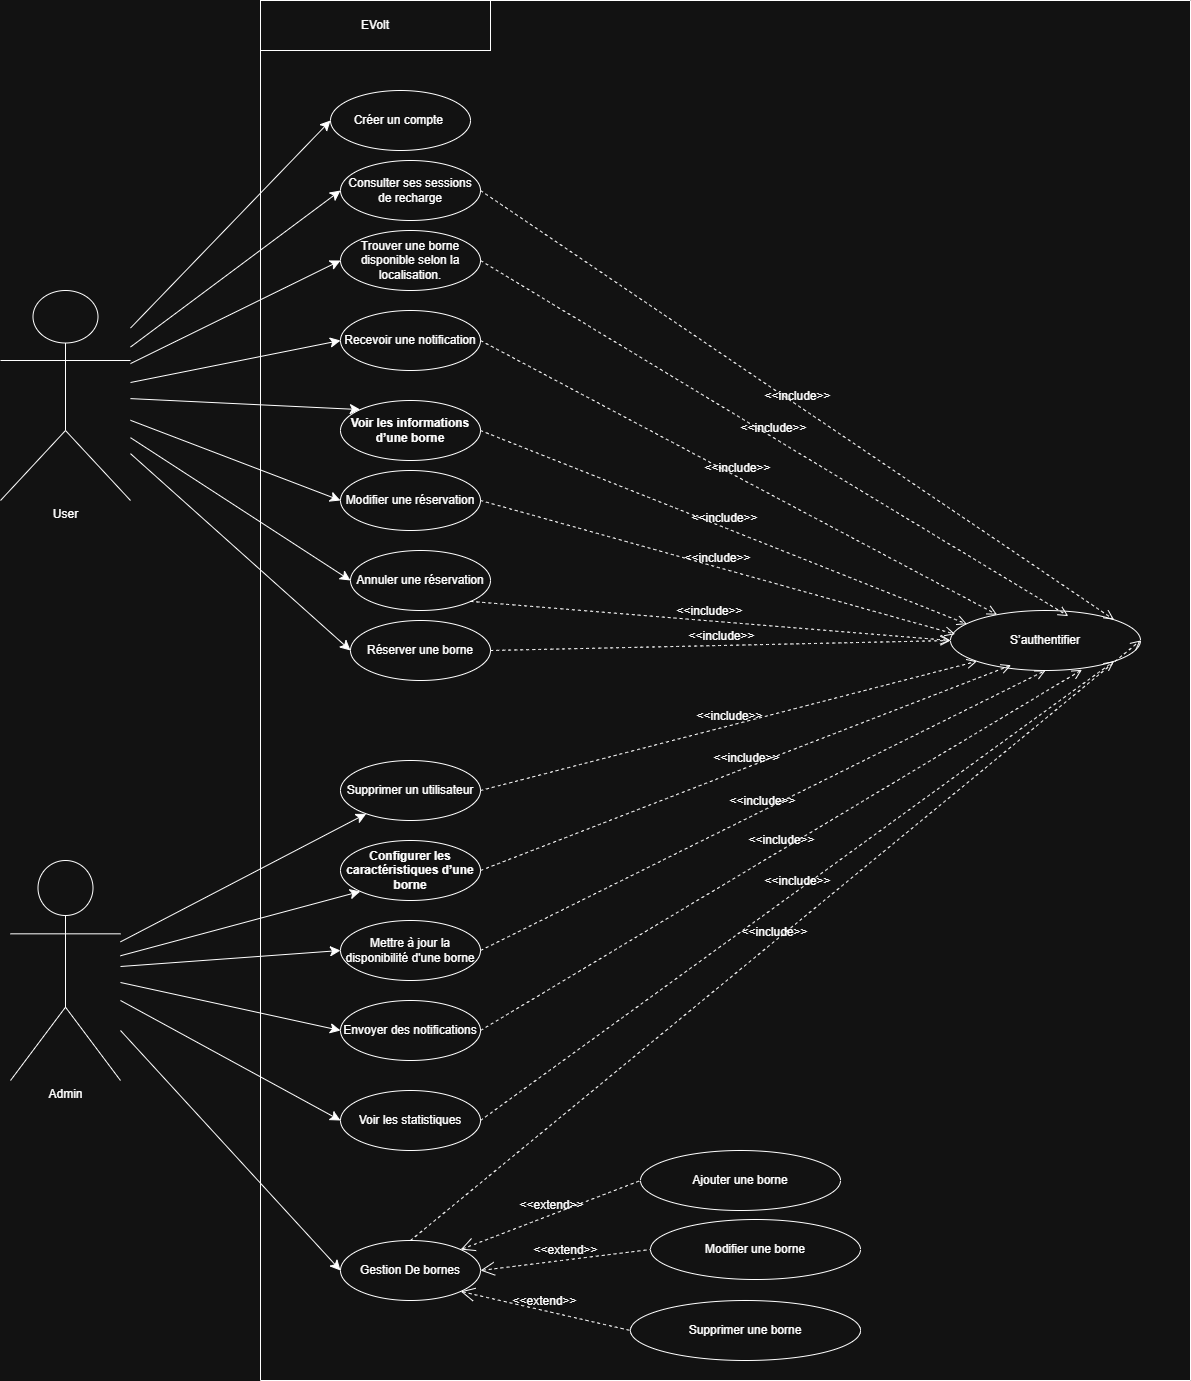

The diagram above was exported from draw.io. Its source (the exported page's mxGraphModel, read from the mxfile embedded in the PNG):
<mxGraphModel dx="1466" dy="3075" grid="1" gridSize="10" guides="1" tooltips="1" connect="1" arrows="1" fold="1" page="1" pageScale="1" pageWidth="827" pageHeight="1169" math="0" shadow="0">
  <root>
    <mxCell id="0" />
    <mxCell id="1" parent="0" />
    <mxCell id="YlWbZjWwfmdvjXm0MEdN-49" edge="1" parent="1" source="YlWbZjWwfmdvjXm0MEdN-2" style="edgeStyle=none;curved=1;rounded=0;orthogonalLoop=1;jettySize=auto;html=1;entryX=0;entryY=0.5;entryDx=0;entryDy=0;fontSize=12;startSize=8;endSize=8;" target="YlWbZjWwfmdvjXm0MEdN-5">
      <mxGeometry relative="1" as="geometry" />
    </mxCell>
    <mxCell id="YlWbZjWwfmdvjXm0MEdN-50" edge="1" parent="1" source="YlWbZjWwfmdvjXm0MEdN-2" style="edgeStyle=none;curved=1;rounded=0;orthogonalLoop=1;jettySize=auto;html=1;entryX=0;entryY=0.5;entryDx=0;entryDy=0;fontSize=12;startSize=8;endSize=8;" target="YlWbZjWwfmdvjXm0MEdN-12">
      <mxGeometry relative="1" as="geometry" />
    </mxCell>
    <mxCell id="YlWbZjWwfmdvjXm0MEdN-51" edge="1" parent="1" source="YlWbZjWwfmdvjXm0MEdN-2" style="edgeStyle=none;curved=1;rounded=0;orthogonalLoop=1;jettySize=auto;html=1;entryX=0;entryY=0.5;entryDx=0;entryDy=0;fontSize=12;startSize=8;endSize=8;" target="YlWbZjWwfmdvjXm0MEdN-10">
      <mxGeometry relative="1" as="geometry" />
    </mxCell>
    <mxCell id="YlWbZjWwfmdvjXm0MEdN-52" edge="1" parent="1" source="YlWbZjWwfmdvjXm0MEdN-2" style="edgeStyle=none;curved=1;rounded=0;orthogonalLoop=1;jettySize=auto;html=1;entryX=0;entryY=0.5;entryDx=0;entryDy=0;fontSize=12;startSize=8;endSize=8;" target="YlWbZjWwfmdvjXm0MEdN-11">
      <mxGeometry relative="1" as="geometry" />
    </mxCell>
    <mxCell id="YlWbZjWwfmdvjXm0MEdN-53" edge="1" parent="1" source="YlWbZjWwfmdvjXm0MEdN-2" style="edgeStyle=none;curved=1;rounded=0;orthogonalLoop=1;jettySize=auto;html=1;entryX=0;entryY=0;entryDx=0;entryDy=0;fontSize=12;startSize=8;endSize=8;" target="YlWbZjWwfmdvjXm0MEdN-16">
      <mxGeometry relative="1" as="geometry" />
    </mxCell>
    <mxCell id="YlWbZjWwfmdvjXm0MEdN-54" edge="1" parent="1" source="YlWbZjWwfmdvjXm0MEdN-2" style="edgeStyle=none;curved=1;rounded=0;orthogonalLoop=1;jettySize=auto;html=1;entryX=0;entryY=0.5;entryDx=0;entryDy=0;fontSize=12;startSize=8;endSize=8;" target="YlWbZjWwfmdvjXm0MEdN-14">
      <mxGeometry relative="1" as="geometry">
        <mxPoint x="320" y="430" as="targetPoint" />
      </mxGeometry>
    </mxCell>
    <mxCell id="YlWbZjWwfmdvjXm0MEdN-55" edge="1" parent="1" source="YlWbZjWwfmdvjXm0MEdN-2" style="edgeStyle=none;curved=1;rounded=0;orthogonalLoop=1;jettySize=auto;html=1;entryX=0;entryY=0.5;entryDx=0;entryDy=0;fontSize=12;startSize=8;endSize=8;" target="YlWbZjWwfmdvjXm0MEdN-13">
      <mxGeometry relative="1" as="geometry" />
    </mxCell>
    <mxCell id="YlWbZjWwfmdvjXm0MEdN-2" parent="1" style="shape=umlActor;verticalLabelPosition=bottom;verticalAlign=top;html=1;outlineConnect=0;" value="User" vertex="1">
      <mxGeometry height="210" width="130" x="40" y="240" as="geometry" />
    </mxCell>
    <mxCell id="YlWbZjWwfmdvjXm0MEdN-60" edge="1" parent="1" source="YlWbZjWwfmdvjXm0MEdN-6" style="edgeStyle=none;curved=1;rounded=0;orthogonalLoop=1;jettySize=auto;html=1;fontSize=12;startSize=8;endSize=8;" target="YlWbZjWwfmdvjXm0MEdN-22">
      <mxGeometry relative="1" as="geometry" />
    </mxCell>
    <mxCell id="YlWbZjWwfmdvjXm0MEdN-61" edge="1" parent="1" source="YlWbZjWwfmdvjXm0MEdN-6" style="edgeStyle=none;curved=1;rounded=0;orthogonalLoop=1;jettySize=auto;html=1;entryX=0;entryY=1;entryDx=0;entryDy=0;fontSize=12;startSize=8;endSize=8;" target="YlWbZjWwfmdvjXm0MEdN-24">
      <mxGeometry relative="1" as="geometry" />
    </mxCell>
    <mxCell id="YlWbZjWwfmdvjXm0MEdN-62" edge="1" parent="1" source="YlWbZjWwfmdvjXm0MEdN-6" style="edgeStyle=none;curved=1;rounded=0;orthogonalLoop=1;jettySize=auto;html=1;entryX=0;entryY=0.5;entryDx=0;entryDy=0;fontSize=12;startSize=8;endSize=8;" target="YlWbZjWwfmdvjXm0MEdN-21">
      <mxGeometry relative="1" as="geometry" />
    </mxCell>
    <mxCell id="YlWbZjWwfmdvjXm0MEdN-63" edge="1" parent="1" source="YlWbZjWwfmdvjXm0MEdN-6" style="edgeStyle=none;curved=1;rounded=0;orthogonalLoop=1;jettySize=auto;html=1;entryX=0;entryY=0.5;entryDx=0;entryDy=0;fontSize=12;startSize=8;endSize=8;" target="YlWbZjWwfmdvjXm0MEdN-28">
      <mxGeometry relative="1" as="geometry" />
    </mxCell>
    <mxCell id="YlWbZjWwfmdvjXm0MEdN-64" edge="1" parent="1" source="YlWbZjWwfmdvjXm0MEdN-6" style="edgeStyle=none;curved=1;rounded=0;orthogonalLoop=1;jettySize=auto;html=1;entryX=0;entryY=0.5;entryDx=0;entryDy=0;fontSize=12;startSize=8;endSize=8;" target="YlWbZjWwfmdvjXm0MEdN-23">
      <mxGeometry relative="1" as="geometry" />
    </mxCell>
    <mxCell id="YlWbZjWwfmdvjXm0MEdN-66" edge="1" parent="1" source="YlWbZjWwfmdvjXm0MEdN-6" style="edgeStyle=none;curved=1;rounded=0;orthogonalLoop=1;jettySize=auto;html=1;entryX=0;entryY=0.5;entryDx=0;entryDy=0;fontSize=12;startSize=8;endSize=8;">
      <mxGeometry relative="1" as="geometry">
        <mxPoint x="380" y="1220" as="targetPoint" />
      </mxGeometry>
    </mxCell>
    <mxCell id="YlWbZjWwfmdvjXm0MEdN-6" parent="1" style="shape=umlActor;verticalLabelPosition=bottom;verticalAlign=top;html=1;outlineConnect=0;" value="Admin" vertex="1">
      <mxGeometry height="220" width="110" x="50" y="810" as="geometry" />
    </mxCell>
    <mxCell id="YlWbZjWwfmdvjXm0MEdN-17" parent="1" style="swimlane;startSize=0;" value="" vertex="1">
      <mxGeometry height="1380" width="930" x="300" y="-50" as="geometry" />
    </mxCell>
    <mxCell id="YlWbZjWwfmdvjXm0MEdN-19" parent="YlWbZjWwfmdvjXm0MEdN-17" style="rounded=0;whiteSpace=wrap;html=1;" value="EVolt" vertex="1">
      <mxGeometry height="50" width="230" as="geometry" />
    </mxCell>
    <mxCell id="YlWbZjWwfmdvjXm0MEdN-12" parent="YlWbZjWwfmdvjXm0MEdN-17" style="ellipse;whiteSpace=wrap;html=1;" value="Consulter ses sessions de recharge" vertex="1">
      <mxGeometry height="60" width="140" x="80" y="160" as="geometry" />
    </mxCell>
    <mxCell id="YlWbZjWwfmdvjXm0MEdN-5" parent="YlWbZjWwfmdvjXm0MEdN-17" style="ellipse;whiteSpace=wrap;html=1;" value="Créer un compte&amp;nbsp;" vertex="1">
      <mxGeometry height="60" width="140" x="70" y="90" as="geometry" />
    </mxCell>
    <mxCell id="YlWbZjWwfmdvjXm0MEdN-9" parent="YlWbZjWwfmdvjXm0MEdN-17" style="ellipse;whiteSpace=wrap;html=1;" value="S’authentifier" vertex="1">
      <mxGeometry height="60" width="190" x="690" y="610" as="geometry" />
    </mxCell>
    <mxCell id="YlWbZjWwfmdvjXm0MEdN-10" parent="YlWbZjWwfmdvjXm0MEdN-17" style="ellipse;whiteSpace=wrap;html=1;" value="Trouver une borne disponible selon la localisation." vertex="1">
      <mxGeometry height="60" width="140" x="80" y="230" as="geometry" />
    </mxCell>
    <mxCell id="YlWbZjWwfmdvjXm0MEdN-16" parent="YlWbZjWwfmdvjXm0MEdN-17" style="ellipse;whiteSpace=wrap;html=1;" value="&lt;strong data-start=&quot;633&quot; data-end=&quot;670&quot;&gt;Voir les informations d’une borne&lt;/strong&gt;" vertex="1">
      <mxGeometry height="60" width="140" x="80" y="400" as="geometry" />
    </mxCell>
    <mxCell id="YlWbZjWwfmdvjXm0MEdN-15" parent="YlWbZjWwfmdvjXm0MEdN-17" style="ellipse;whiteSpace=wrap;html=1;" value="Réserver une borne" vertex="1">
      <mxGeometry height="60" width="140" x="90" y="620" as="geometry" />
    </mxCell>
    <mxCell id="YlWbZjWwfmdvjXm0MEdN-24" parent="YlWbZjWwfmdvjXm0MEdN-17" style="ellipse;whiteSpace=wrap;html=1;" value="&lt;strong data-start=&quot;1230&quot; data-end=&quot;1277&quot;&gt;Configurer les caractéristiques d’une borne&lt;/strong&gt;" vertex="1">
      <mxGeometry height="60" width="140" x="80" y="840" as="geometry" />
    </mxCell>
    <mxCell id="YlWbZjWwfmdvjXm0MEdN-23" parent="YlWbZjWwfmdvjXm0MEdN-17" style="ellipse;whiteSpace=wrap;html=1;" value="Voir les statistiques" vertex="1">
      <mxGeometry height="60" width="140" x="80" y="1090" as="geometry" />
    </mxCell>
    <mxCell id="YlWbZjWwfmdvjXm0MEdN-22" parent="YlWbZjWwfmdvjXm0MEdN-17" style="ellipse;whiteSpace=wrap;html=1;" value="Supprimer un utilisateur" vertex="1">
      <mxGeometry height="60" width="140" x="80" y="760" as="geometry" />
    </mxCell>
    <mxCell id="YlWbZjWwfmdvjXm0MEdN-21" parent="YlWbZjWwfmdvjXm0MEdN-17" style="ellipse;whiteSpace=wrap;html=1;" value="Mettre à jour la disponibilité d'une borne" vertex="1">
      <mxGeometry height="60" width="140" x="80" y="920" as="geometry" />
    </mxCell>
    <mxCell id="YlWbZjWwfmdvjXm0MEdN-28" parent="YlWbZjWwfmdvjXm0MEdN-17" style="ellipse;whiteSpace=wrap;html=1;" value="Envoyer des notifications" vertex="1">
      <mxGeometry height="60" width="140" x="80" y="1000" as="geometry" />
    </mxCell>
    <mxCell id="YlWbZjWwfmdvjXm0MEdN-11" parent="YlWbZjWwfmdvjXm0MEdN-17" style="ellipse;whiteSpace=wrap;html=1;" value="Recevoir une notification" vertex="1">
      <mxGeometry height="60" width="140" x="80" y="310" as="geometry" />
    </mxCell>
    <mxCell id="YlWbZjWwfmdvjXm0MEdN-14" parent="YlWbZjWwfmdvjXm0MEdN-17" style="ellipse;whiteSpace=wrap;html=1;" value="Modifier une réservation" vertex="1">
      <mxGeometry height="60" width="140" x="80" y="470" as="geometry" />
    </mxCell>
    <mxCell id="YlWbZjWwfmdvjXm0MEdN-13" parent="YlWbZjWwfmdvjXm0MEdN-17" style="ellipse;whiteSpace=wrap;html=1;" value="Annuler une réservation" vertex="1">
      <mxGeometry height="60" width="140" x="90" y="550" as="geometry" />
    </mxCell>
    <mxCell id="YlWbZjWwfmdvjXm0MEdN-69" parent="YlWbZjWwfmdvjXm0MEdN-17" style="ellipse;whiteSpace=wrap;html=1;" value="Modifier une borne" vertex="1">
      <mxGeometry height="60" width="210" x="390" y="1219" as="geometry" />
    </mxCell>
    <mxCell id="YlWbZjWwfmdvjXm0MEdN-70" parent="YlWbZjWwfmdvjXm0MEdN-17" style="ellipse;whiteSpace=wrap;html=1;" value="Supprimer une borne" vertex="1">
      <mxGeometry height="60" width="230" x="370" y="1300" as="geometry" />
    </mxCell>
    <mxCell id="YlWbZjWwfmdvjXm0MEdN-71" parent="YlWbZjWwfmdvjXm0MEdN-17" style="ellipse;whiteSpace=wrap;html=1;" value="Ajouter une borne" vertex="1">
      <mxGeometry height="60" width="200" x="380" y="1150" as="geometry" />
    </mxCell>
    <mxCell id="YlWbZjWwfmdvjXm0MEdN-68" parent="YlWbZjWwfmdvjXm0MEdN-17" style="ellipse;whiteSpace=wrap;html=1;" value="Gestion De bornes" vertex="1">
      <mxGeometry height="60" width="140" x="80" y="1240" as="geometry" />
    </mxCell>
    <mxCell id="YlWbZjWwfmdvjXm0MEdN-72" edge="1" parent="YlWbZjWwfmdvjXm0MEdN-17" source="YlWbZjWwfmdvjXm0MEdN-68" style="edgeStyle=none;html=1;startArrow=open;endArrow=none;startSize=12;verticalAlign=bottom;dashed=1;labelBackgroundColor=none;rounded=0;fontSize=12;curved=1;exitX=1;exitY=0;exitDx=0;exitDy=0;entryX=0;entryY=0.5;entryDx=0;entryDy=0;" target="YlWbZjWwfmdvjXm0MEdN-71" value="&amp;lt;&amp;lt;extend&amp;gt;&amp;gt;">
      <mxGeometry relative="1" width="160" as="geometry">
        <mxPoint x="-40" y="940" as="sourcePoint" />
        <mxPoint x="120" y="940" as="targetPoint" />
      </mxGeometry>
    </mxCell>
    <mxCell id="YlWbZjWwfmdvjXm0MEdN-75" edge="1" parent="YlWbZjWwfmdvjXm0MEdN-17" source="YlWbZjWwfmdvjXm0MEdN-68" style="edgeStyle=none;html=1;startArrow=open;endArrow=none;startSize=12;verticalAlign=bottom;dashed=1;labelBackgroundColor=none;rounded=0;fontSize=12;curved=1;exitX=1;exitY=0.5;exitDx=0;exitDy=0;entryX=0;entryY=0.5;entryDx=0;entryDy=0;" target="YlWbZjWwfmdvjXm0MEdN-69" value="&amp;lt;&amp;lt;extend&amp;gt;&amp;gt;">
      <mxGeometry relative="1" width="160" as="geometry">
        <mxPoint x="240" y="1309" as="sourcePoint" />
        <mxPoint x="350" y="1230" as="targetPoint" />
      </mxGeometry>
    </mxCell>
    <mxCell id="YlWbZjWwfmdvjXm0MEdN-76" edge="1" parent="YlWbZjWwfmdvjXm0MEdN-17" source="YlWbZjWwfmdvjXm0MEdN-68" style="edgeStyle=none;html=1;startArrow=open;endArrow=none;startSize=12;verticalAlign=bottom;dashed=1;labelBackgroundColor=none;rounded=0;fontSize=12;curved=1;exitX=1;exitY=1;exitDx=0;exitDy=0;entryX=0;entryY=0.5;entryDx=0;entryDy=0;" target="YlWbZjWwfmdvjXm0MEdN-70" value="&amp;lt;&amp;lt;extend&amp;gt;&amp;gt;">
      <mxGeometry relative="1" width="160" as="geometry">
        <mxPoint x="280" y="1349" as="sourcePoint" />
        <mxPoint x="420" y="1250" as="targetPoint" />
      </mxGeometry>
    </mxCell>
    <mxCell id="YlWbZjWwfmdvjXm0MEdN-78" edge="1" parent="YlWbZjWwfmdvjXm0MEdN-17" source="YlWbZjWwfmdvjXm0MEdN-12" style="html=1;verticalAlign=bottom;labelBackgroundColor=none;endArrow=open;endFill=0;dashed=1;rounded=0;fontSize=12;startSize=8;endSize=8;curved=1;exitX=1;exitY=0.5;exitDx=0;exitDy=0;entryX=1;entryY=0;entryDx=0;entryDy=0;" target="YlWbZjWwfmdvjXm0MEdN-9" value="&amp;lt;&amp;lt;include&amp;gt;&amp;gt;">
      <mxGeometry relative="1" width="160" as="geometry">
        <mxPoint x="210" y="750" as="sourcePoint" />
        <mxPoint x="370" y="750" as="targetPoint" />
      </mxGeometry>
    </mxCell>
    <mxCell id="YlWbZjWwfmdvjXm0MEdN-82" edge="1" parent="YlWbZjWwfmdvjXm0MEdN-17" source="YlWbZjWwfmdvjXm0MEdN-10" style="html=1;verticalAlign=bottom;labelBackgroundColor=none;endArrow=open;endFill=0;dashed=1;rounded=0;fontSize=12;startSize=8;endSize=8;curved=1;exitX=1;exitY=0.5;exitDx=0;exitDy=0;entryX=0.62;entryY=0.093;entryDx=0;entryDy=0;entryPerimeter=0;" target="YlWbZjWwfmdvjXm0MEdN-9" value="&amp;lt;&amp;lt;include&amp;gt;&amp;gt;">
      <mxGeometry relative="1" width="160" as="geometry">
        <mxPoint x="490" y="380" as="sourcePoint" />
        <mxPoint x="1123" y="849" as="targetPoint" />
      </mxGeometry>
    </mxCell>
    <mxCell id="YlWbZjWwfmdvjXm0MEdN-83" edge="1" parent="YlWbZjWwfmdvjXm0MEdN-17" source="YlWbZjWwfmdvjXm0MEdN-11" style="html=1;verticalAlign=bottom;labelBackgroundColor=none;endArrow=open;endFill=0;dashed=1;rounded=0;fontSize=12;startSize=8;endSize=8;curved=1;exitX=1;exitY=0.5;exitDx=0;exitDy=0;" target="YlWbZjWwfmdvjXm0MEdN-9" value="&amp;lt;&amp;lt;include&amp;gt;&amp;gt;">
      <mxGeometry relative="1" width="160" as="geometry">
        <mxPoint x="380" y="500" as="sourcePoint" />
        <mxPoint x="1013" y="969" as="targetPoint" />
      </mxGeometry>
    </mxCell>
    <mxCell id="YlWbZjWwfmdvjXm0MEdN-84" edge="1" parent="YlWbZjWwfmdvjXm0MEdN-17" source="YlWbZjWwfmdvjXm0MEdN-16" style="html=1;verticalAlign=bottom;labelBackgroundColor=none;endArrow=open;endFill=0;dashed=1;rounded=0;fontSize=12;startSize=8;endSize=8;curved=1;exitX=1;exitY=0.5;exitDx=0;exitDy=0;entryX=0.087;entryY=0.227;entryDx=0;entryDy=0;entryPerimeter=0;" target="YlWbZjWwfmdvjXm0MEdN-9" value="&amp;lt;&amp;lt;include&amp;gt;&amp;gt;">
      <mxGeometry relative="1" width="160" as="geometry">
        <mxPoint x="260" y="480" as="sourcePoint" />
        <mxPoint x="893" y="949" as="targetPoint" />
      </mxGeometry>
    </mxCell>
    <mxCell id="YlWbZjWwfmdvjXm0MEdN-85" edge="1" parent="YlWbZjWwfmdvjXm0MEdN-17" source="YlWbZjWwfmdvjXm0MEdN-14" style="html=1;verticalAlign=bottom;labelBackgroundColor=none;endArrow=open;endFill=0;dashed=1;rounded=0;fontSize=12;startSize=8;endSize=8;curved=1;exitX=1;exitY=0.5;exitDx=0;exitDy=0;entryX=0.024;entryY=0.394;entryDx=0;entryDy=0;entryPerimeter=0;" target="YlWbZjWwfmdvjXm0MEdN-9" value="&amp;lt;&amp;lt;include&amp;gt;&amp;gt;">
      <mxGeometry relative="1" width="160" as="geometry">
        <mxPoint x="400" y="620" as="sourcePoint" />
        <mxPoint x="690" y="650" as="targetPoint" />
      </mxGeometry>
    </mxCell>
    <mxCell id="YlWbZjWwfmdvjXm0MEdN-86" edge="1" parent="YlWbZjWwfmdvjXm0MEdN-17" source="YlWbZjWwfmdvjXm0MEdN-13" style="html=1;verticalAlign=bottom;labelBackgroundColor=none;endArrow=open;endFill=0;dashed=1;rounded=0;fontSize=12;startSize=8;endSize=8;curved=1;exitX=1;exitY=1;exitDx=0;exitDy=0;entryX=0;entryY=0.5;entryDx=0;entryDy=0;" target="YlWbZjWwfmdvjXm0MEdN-9" value="&amp;lt;&amp;lt;include&amp;gt;&amp;gt;">
      <mxGeometry relative="1" width="160" as="geometry">
        <mxPoint x="300" y="700" as="sourcePoint" />
        <mxPoint x="933" y="1169" as="targetPoint" />
      </mxGeometry>
    </mxCell>
    <mxCell id="YlWbZjWwfmdvjXm0MEdN-87" edge="1" parent="YlWbZjWwfmdvjXm0MEdN-17" source="YlWbZjWwfmdvjXm0MEdN-15" style="html=1;verticalAlign=bottom;labelBackgroundColor=none;endArrow=open;endFill=0;dashed=1;rounded=0;fontSize=12;startSize=8;endSize=8;curved=1;exitX=1;exitY=0.5;exitDx=0;exitDy=0;entryX=0;entryY=0.5;entryDx=0;entryDy=0;" target="YlWbZjWwfmdvjXm0MEdN-9" value="&amp;lt;&amp;lt;include&amp;gt;&amp;gt;">
      <mxGeometry relative="1" width="160" as="geometry">
        <mxPoint x="340" y="740" as="sourcePoint" />
        <mxPoint x="973" y="1209" as="targetPoint" />
      </mxGeometry>
    </mxCell>
    <mxCell id="YlWbZjWwfmdvjXm0MEdN-88" edge="1" parent="YlWbZjWwfmdvjXm0MEdN-17" source="YlWbZjWwfmdvjXm0MEdN-22" style="html=1;verticalAlign=bottom;labelBackgroundColor=none;endArrow=open;endFill=0;dashed=1;rounded=0;fontSize=12;startSize=8;endSize=8;curved=1;exitX=1;exitY=0.5;exitDx=0;exitDy=0;entryX=0;entryY=1;entryDx=0;entryDy=0;" target="YlWbZjWwfmdvjXm0MEdN-9" value="&amp;lt;&amp;lt;include&amp;gt;&amp;gt;">
      <mxGeometry relative="1" width="160" as="geometry">
        <mxPoint x="470" y="950" as="sourcePoint" />
        <mxPoint x="1103" y="1419" as="targetPoint" />
      </mxGeometry>
    </mxCell>
    <mxCell id="YlWbZjWwfmdvjXm0MEdN-89" edge="1" parent="YlWbZjWwfmdvjXm0MEdN-17" source="YlWbZjWwfmdvjXm0MEdN-24" style="html=1;verticalAlign=bottom;labelBackgroundColor=none;endArrow=open;endFill=0;dashed=1;rounded=0;fontSize=12;startSize=8;endSize=8;curved=1;exitX=1;exitY=0.5;exitDx=0;exitDy=0;entryX=0.319;entryY=0.912;entryDx=0;entryDy=0;entryPerimeter=0;" target="YlWbZjWwfmdvjXm0MEdN-9" value="&amp;lt;&amp;lt;include&amp;gt;&amp;gt;">
      <mxGeometry relative="1" width="160" as="geometry">
        <mxPoint x="290" y="940" as="sourcePoint" />
        <mxPoint x="923" y="1409" as="targetPoint" />
      </mxGeometry>
    </mxCell>
    <mxCell id="YlWbZjWwfmdvjXm0MEdN-91" edge="1" parent="YlWbZjWwfmdvjXm0MEdN-17" source="YlWbZjWwfmdvjXm0MEdN-28" style="html=1;verticalAlign=bottom;labelBackgroundColor=none;endArrow=open;endFill=0;dashed=1;rounded=0;fontSize=12;startSize=8;endSize=8;curved=1;exitX=1;exitY=0.5;exitDx=0;exitDy=0;entryX=0.692;entryY=0.988;entryDx=0;entryDy=0;entryPerimeter=0;" target="YlWbZjWwfmdvjXm0MEdN-9" value="&amp;lt;&amp;lt;include&amp;gt;&amp;gt;">
      <mxGeometry relative="1" width="160" as="geometry">
        <mxPoint x="360" y="1060" as="sourcePoint" />
        <mxPoint x="993" y="1529" as="targetPoint" />
      </mxGeometry>
    </mxCell>
    <mxCell id="YlWbZjWwfmdvjXm0MEdN-92" edge="1" parent="YlWbZjWwfmdvjXm0MEdN-17" source="YlWbZjWwfmdvjXm0MEdN-23" style="html=1;verticalAlign=bottom;labelBackgroundColor=none;endArrow=open;endFill=0;dashed=1;rounded=0;fontSize=12;startSize=8;endSize=8;curved=1;exitX=1;exitY=0.5;exitDx=0;exitDy=0;entryX=1;entryY=1;entryDx=0;entryDy=0;" target="YlWbZjWwfmdvjXm0MEdN-9" value="&amp;lt;&amp;lt;include&amp;gt;&amp;gt;">
      <mxGeometry relative="1" width="160" as="geometry">
        <mxPoint x="240" y="1100" as="sourcePoint" />
        <mxPoint x="873" y="1569" as="targetPoint" />
      </mxGeometry>
    </mxCell>
    <mxCell id="YlWbZjWwfmdvjXm0MEdN-93" edge="1" parent="YlWbZjWwfmdvjXm0MEdN-17" source="YlWbZjWwfmdvjXm0MEdN-68" style="html=1;verticalAlign=bottom;labelBackgroundColor=none;endArrow=open;endFill=0;dashed=1;rounded=0;fontSize=12;startSize=8;endSize=8;curved=1;exitX=0.5;exitY=0;exitDx=0;exitDy=0;entryX=1;entryY=0.5;entryDx=0;entryDy=0;" target="YlWbZjWwfmdvjXm0MEdN-9" value="&amp;lt;&amp;lt;include&amp;gt;&amp;gt;">
      <mxGeometry relative="1" width="160" as="geometry">
        <mxPoint x="710" y="1130" as="sourcePoint" />
        <mxPoint x="1343" y="1599" as="targetPoint" />
      </mxGeometry>
    </mxCell>
    <mxCell id="YlWbZjWwfmdvjXm0MEdN-56" edge="1" parent="1" source="YlWbZjWwfmdvjXm0MEdN-2" style="edgeStyle=none;curved=1;rounded=0;orthogonalLoop=1;jettySize=auto;html=1;entryX=0;entryY=0.5;entryDx=0;entryDy=0;fontSize=12;startSize=8;endSize=8;" target="YlWbZjWwfmdvjXm0MEdN-15">
      <mxGeometry relative="1" as="geometry">
        <mxPoint x="290" y="480" as="sourcePoint" />
        <mxPoint x="450" y="609" as="targetPoint" />
      </mxGeometry>
    </mxCell>
    <mxCell id="YlWbZjWwfmdvjXm0MEdN-90" edge="1" parent="1" style="html=1;verticalAlign=bottom;labelBackgroundColor=none;endArrow=open;endFill=0;dashed=1;rounded=0;fontSize=12;startSize=8;endSize=8;curved=1;entryX=0.5;entryY=1;entryDx=0;entryDy=0;" target="YlWbZjWwfmdvjXm0MEdN-9" value="&amp;lt;&amp;lt;include&amp;gt;&amp;gt;">
      <mxGeometry relative="1" width="160" as="geometry">
        <mxPoint x="520" y="900" as="sourcePoint" />
        <mxPoint x="1123" y="1359" as="targetPoint" />
      </mxGeometry>
    </mxCell>
  </root>
</mxGraphModel>